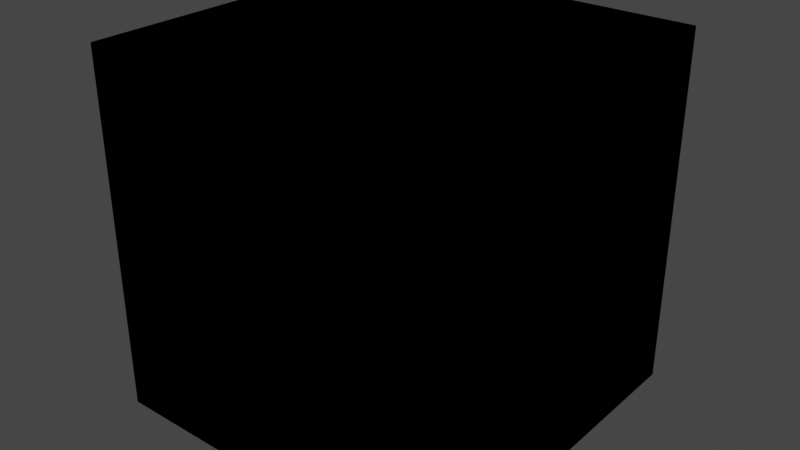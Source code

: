 # Source: walls.blend  (saved by Blender 3.0.42; exported with 4.5.12 LTS)
import bpy
from mathutils import Matrix  # noqa: F401  (used for matrix-valued properties, if any)

bpy.ops.wm.read_factory_settings(use_empty=True)
scene = bpy.context.scene
scene.name = 'Scene'

# ---- collections
col_collection = bpy.data.collections.new('Collection'); scene.collection.children.link(col_collection)

# ---- materials (node trees are filled in below, after node groups)
mat_material = bpy.data.materials.new('Material')
mat_material.alpha_threshold = 0.0
mat_material.use_transparent_shadow = False
mat_material.line_color = (0.0, 0.0, 0.0, 1.0)

# ---- material node trees
mat_material.use_nodes = True; mat_material.node_tree.nodes.clear()
_N = mat_material.node_tree.nodes; _L = mat_material.node_tree.links
n0 = _N.new('ShaderNodeOutputMaterial'); n0.name = 'Material Output'; n0.location = (300, 300)
n1 = _N.new('ShaderNodeBsdfPrincipled'); n1.name = 'Principled BSDF'; n1.location = (10, 300)
n1.distribution = 'GGX'
n1.subsurface_method = 'RANDOM_WALK_SKIN'
n1.inputs[2].default_value = 0.4
n1.inputs[3].default_value = 1.45
n1.inputs[27].default_value = (0.0, 0.0, 0.0, 1.0)
n1.inputs[28].default_value = 1.0
_L.new(n1.outputs[0], n0.inputs[0])
n0.is_active_output = True

# ---- world
world_world = bpy.data.worlds.new('World'); scene.world = world_world
world_world.use_nodes = True; world_world.node_tree.nodes.clear()
_N = world_world.node_tree.nodes; _L = world_world.node_tree.links
n0 = _N.new('ShaderNodeOutputWorld'); n0.name = 'World Output'; n0.location = (300, 300)
n1 = _N.new('ShaderNodeBackground'); n1.name = 'Background'; n1.location = (10, 300)
n1.inputs[0].default_value = (0.05088, 0.05088, 0.05088, 1.0)
_L.new(n1.outputs[0], n0.inputs[0])
n0.is_active_output = True
world_world.color = (0.05088, 0.05088, 0.05088)
world_world.use_sun_shadow = False
world_world.sun_shadow_jitter_overblur = 0.0

# ---- meshes
me_cube = bpy.data.meshes.new('Cube')
me_cube.from_pydata([(0.5, 0.5, 0.5), (0.5, 0.5, -0.5), (0.5, -0.5, 0.5), (0.5, -0.5, -0.5), (-0.5, 0.5, 0.5), (-0.5, 0.5, -0.5), (-0.5, -0.5, 0.5), (-0.5, -0.5, -0.5)], [], [(3, 2, 6, 7), (7, 6, 4, 5), (1, 0, 2, 3), (5, 4, 0, 1)])
_uv = me_cube.uv_layers.new(name='UVMap')
_uv.uv.foreach_set('vector', [0.375, 0.75, 0.625, 0.75, 0.625, 1.0, 0.375, 1.0, 0.375, 0.0, 0.625, 0.0, 0.625, 0.25, 0.375, 0.25, 0.375, 0.5, 0.625, 0.5, 0.625, 0.75, 0.375, 0.75, 0.375, 0.25, 0.625, 0.25, 0.625, 0.5, 0.375, 0.5])
me_cube.materials.append(mat_material)
me_cube.use_remesh_preserve_volume = False
me_cube.use_remesh_preserve_attributes = False
me_cube.use_mirror_vertex_groups = False
me_cube.update()
me_cube_001 = bpy.data.meshes.new('Cube.001')
me_cube_001.from_pydata([(0.5, -0.5, 0.5), (0.5, -0.5, -0.5), (-0.5, -0.5, 0.5), (-0.5, -0.5, -0.5), (0.5, 0.5, 0.5), (0.5, 0.5, -0.5), (-0.5, 0.5, 0.5), (-0.5, 0.5, -0.5)], [], [(3, 2, 6, 7), (7, 6, 4, 5), (5, 4, 0, 1)])
_uv = me_cube_001.uv_layers.new(name='UVMap')
_uv.uv.foreach_set('vector', [0.375, 0.75, 0.625, 0.75, 0.625, 1.0, 0.375, 1.0, 0.375, 0.0, 0.625, 0.0, 0.625, 0.25, 0.375, 0.25, 0.375, 0.25, 0.625, 0.25, 0.625, 0.5, 0.375, 0.5])
me_cube_001.materials.append(mat_material)
me_cube_001.use_remesh_preserve_volume = False
me_cube_001.use_remesh_preserve_attributes = False
me_cube_001.use_mirror_vertex_groups = False
me_cube_001.update()
me_cube_002 = bpy.data.meshes.new('Cube.002')
me_cube_002.from_pydata([(-0.5, -0.5, 0.5), (-0.5, -0.5, -0.5), (0.5, -0.5, 0.5), (0.5, -0.5, -0.5), (0.5, 0.5, 0.5), (0.5, 0.5, -0.5)], [], [(5, 4, 2, 3), (3, 2, 0, 1)])
_uv = me_cube_002.uv_layers.new(name='UVMap')
_uv.uv.foreach_set('vector', [0.375, 0.0, 0.625, 0.0, 0.625, 0.25, 0.375, 0.25, 0.375, 0.25, 0.625, 0.25, 0.625, 0.5, 0.375, 0.5])
me_cube_002.materials.append(mat_material)
me_cube_002.use_remesh_preserve_volume = False
me_cube_002.use_remesh_preserve_attributes = False
me_cube_002.use_mirror_vertex_groups = False
me_cube_002.update()
me_cube_003 = bpy.data.meshes.new('Cube.003')
me_cube_003.from_pydata([(0.5, 0.5, 0.5), (0.5, 0.5, -0.5), (0.5, -0.5, 0.5), (0.5, -0.5, -0.5), (-0.5, 0.5, 0.5), (-0.5, 0.5, -0.5), (-0.5, -0.5, 0.5), (-0.5, -0.5, -0.5)], [], [(3, 2, 6, 7), (5, 4, 0, 1)])
_uv = me_cube_003.uv_layers.new(name='UVMap')
_uv.uv.foreach_set('vector', [0.375, 0.75, 0.625, 0.75, 0.625, 1.0, 0.375, 1.0, 0.375, 0.25, 0.625, 0.25, 0.625, 0.5, 0.375, 0.5])
me_cube_003.materials.append(mat_material)
me_cube_003.use_remesh_preserve_volume = False
me_cube_003.use_remesh_preserve_attributes = False
me_cube_003.use_mirror_vertex_groups = False
me_cube_003.update()
me_cube_004 = bpy.data.meshes.new('Cube.004')
me_cube_004.from_pydata([(-0.5, -0.5, 0.5), (-0.5, -0.5, -0.5), (0.5, -0.5, 0.5), (0.5, -0.5, -0.5)], [], [(3, 2, 0, 1)])
_uv = me_cube_004.uv_layers.new(name='UVMap')
_uv.uv.foreach_set('vector', [0.375, 0.25, 0.625, 0.25, 0.625, 0.5, 0.375, 0.5])
me_cube_004.materials.append(mat_material)
me_cube_004.use_remesh_preserve_volume = False
me_cube_004.use_remesh_preserve_attributes = False
me_cube_004.use_mirror_vertex_groups = False
me_cube_004.update()

# ---- objects
ob_4wall = bpy.data.objects.new('4Wall', me_cube)
ob_3wall = bpy.data.objects.new('3Wall', me_cube_001)
ob_2wallcorner = bpy.data.objects.new('2WallCorner', me_cube_002)
ob_2wallapart = bpy.data.objects.new('2WallApart', me_cube_003)
ob_1wall = bpy.data.objects.new('1Wall', me_cube_004)

# ---- transforms, parenting, visibility, modifiers, constraints
ob_4wall.location = (0.0, 0.0, 0.0)
ob_4wall.lock_rotations_4d = False
ob_4wall.empty_display_type = 'ARROWS'
ob_4wall.lineart.crease_threshold = 0.0
ob_3wall.location = (0.0, 0.0, 0.0)
ob_3wall.lock_rotations_4d = False
ob_3wall.empty_display_type = 'ARROWS'
ob_3wall.lineart.crease_threshold = 0.0
ob_2wallcorner.location = (0.0, 0.0, 0.0)
ob_2wallcorner.lock_rotations_4d = False
ob_2wallcorner.empty_display_type = 'ARROWS'
ob_2wallcorner.lineart.crease_threshold = 0.0
ob_2wallapart.location = (0.0, 0.0, 0.0)
ob_2wallapart.lock_rotations_4d = False
ob_2wallapart.empty_display_type = 'ARROWS'
ob_2wallapart.lineart.crease_threshold = 0.0
ob_1wall.location = (0.0, 0.0, 0.0)
ob_1wall.lock_rotations_4d = False
ob_1wall.empty_display_type = 'ARROWS'
ob_1wall.lineart.crease_threshold = 0.0

# ---- collection membership
col_collection.objects.link(ob_4wall)
col_collection.objects.link(ob_3wall)
col_collection.objects.link(ob_2wallcorner)
col_collection.objects.link(ob_2wallapart)
col_collection.objects.link(ob_1wall)

# ---- scene / render settings (as saved in the file)
scene.frame_start = 1; scene.frame_end = 250; scene.frame_set(1)
scene.render.engine = 'BLENDER_EEVEE_NEXT'
scene.cycles.sampling_pattern = 'TABULATED_SOBOL'
scene.cycles.use_light_tree = False
scene.view_settings.view_transform = 'Filmic'
bpy.context.view_layer.update()

# ---- added for rendering (the .blend has no active camera and no usable light): camera, sun
cam_auto = bpy.data.cameras.new('AutoCamera')
cam_auto.lens = 50.0
cam_auto.sensor_width = 36.0
cam_auto.clip_end = 1000.0
ob_auto_camera = bpy.data.objects.new('AutoCamera', cam_auto)
scene.collection.objects.link(ob_auto_camera)
ob_auto_camera.location = (1.60254, -1.92304, 1.28203)
ob_auto_camera.rotation_euler = (1.09748, -7.21219e-08, 0.694738)
scene.camera = ob_auto_camera
light_auto_sun = bpy.data.lights.new('AutoSun', 'SUN')
light_auto_sun.energy = 3.0
light_auto_sun.angle = 0.0523599
ob_auto_sun = bpy.data.objects.new('AutoSun', light_auto_sun)
scene.collection.objects.link(ob_auto_sun)
ob_auto_sun.rotation_euler = (0.872665, 0.174533, 0.523599)
bpy.context.view_layer.update()
